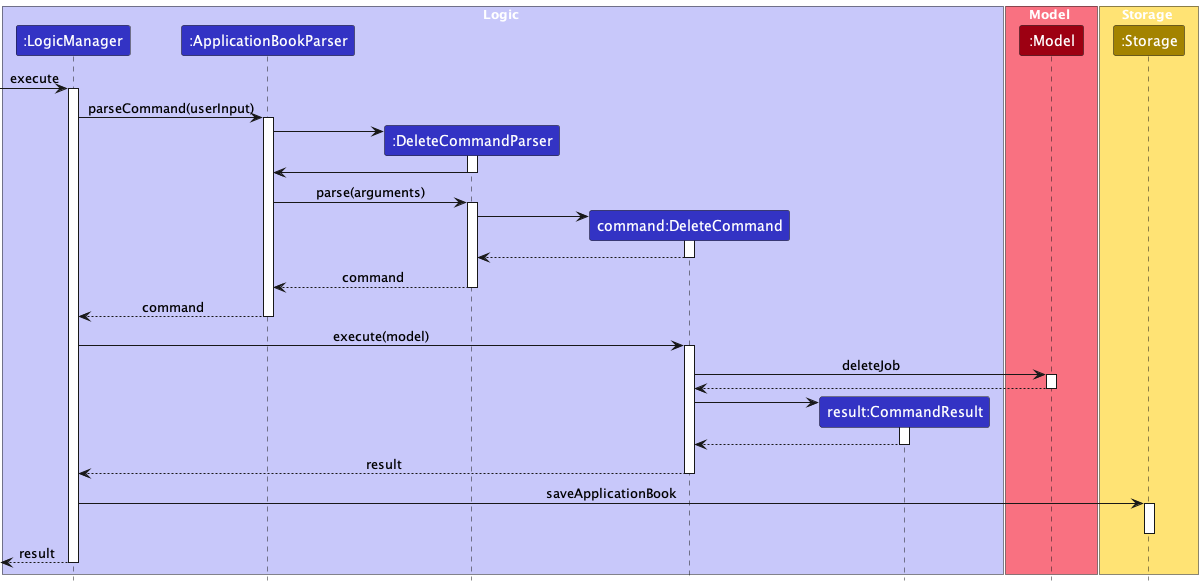

The diagram above was rendered by PlantUML. Its source (embedded in the PNG):
@startuml
!include ../style.puml
skinparam ArrowFontStyle plain

box Logic LOGIC_COLOR_T1
Participant ":LogicManager" as logic LOGIC_COLOR
Participant ":ApplicationBookParser" as abp LOGIC_COLOR
Participant ":DeleteCommandParser" as dcp LOGIC_COLOR
Participant "command:DeleteCommand" as dc LOGIC_COLOR
Participant "result:CommandResult" as cr LOGIC_COLOR
end box
box Model MODEL_COLOR_T1
Participant ":Model" as m MODEL_COLOR
end box
box Storage STORAGE_COLOR_T1
Participant ":Storage" as s STORAGE_COLOR
end box

[-> logic ++: execute
logic -> abp ++: parseCommand(userInput)
create dcp
abp -> dcp ++
dcp -> abp --
abp -> dcp ++: parse(arguments)
create dc
dcp -> dc ++
dc --> dcp --
dcp --> abp --: command
abp --> logic --: command
logic -> dc ++: execute(model)
dc -> m ++: deleteJob
m --> dc --
create cr
dc -> cr ++
cr --> dc --
dc --> logic --: result
logic -> s ++: saveApplicationBook
deactivate s
logic -->[ --: result

@enduml